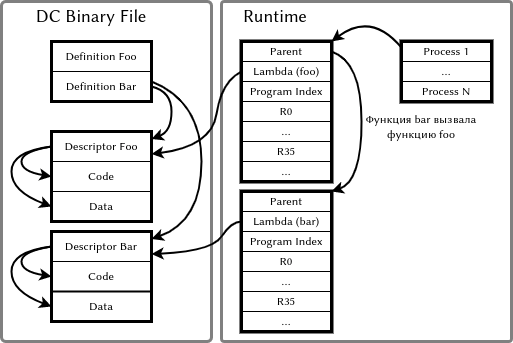

The diagram above was exported from draw.io. Its source (the exported page's mxGraphModel, read from the mxfile embedded in the PNG):
<mxGraphModel dx="771" dy="394" grid="1" gridSize="10" guides="1" tooltips="1" connect="1" arrows="1" fold="1" page="1" pageScale="1" pageWidth="850" pageHeight="1100" math="0" shadow="0">
  <root>
    <mxCell id="0" />
    <mxCell id="1" parent="0" />
    <mxCell id="nNdqbCmbbvy-mK_BeEJC-5" value="" style="rounded=1;whiteSpace=wrap;html=1;arcSize=2;strokeWidth=3;strokeColor=#808080;" parent="1" vertex="1">
      <mxGeometry x="70" y="240" width="210" height="340" as="geometry" />
    </mxCell>
    <mxCell id="nNdqbCmbbvy-mK_BeEJC-58" value="" style="rounded=1;whiteSpace=wrap;html=1;arcSize=1;strokeWidth=3;strokeColor=#808080;" parent="1" vertex="1">
      <mxGeometry x="290" y="240" width="290" height="340" as="geometry" />
    </mxCell>
    <mxCell id="nNdqbCmbbvy-mK_BeEJC-4" value="Definition Foo" style="rounded=0;whiteSpace=wrap;html=1;strokeWidth=1;" parent="1" vertex="1">
      <mxGeometry x="120" y="280" width="100" height="30" as="geometry" />
    </mxCell>
    <mxCell id="nNdqbCmbbvy-mK_BeEJC-6" value="Definition Bar" style="rounded=0;whiteSpace=wrap;html=1;strokeWidth=1;" parent="1" vertex="1">
      <mxGeometry x="120" y="310" width="100" height="30" as="geometry" />
    </mxCell>
    <mxCell id="nNdqbCmbbvy-mK_BeEJC-7" value="Descriptor Foo" style="rounded=0;whiteSpace=wrap;html=1;strokeWidth=1;" parent="1" vertex="1">
      <mxGeometry x="120" y="370" width="100" height="30" as="geometry" />
    </mxCell>
    <mxCell id="nNdqbCmbbvy-mK_BeEJC-8" value="Descriptor Bar" style="rounded=0;whiteSpace=wrap;html=1;strokeWidth=1;" parent="1" vertex="1">
      <mxGeometry x="120" y="470" width="100" height="30" as="geometry" />
    </mxCell>
    <mxCell id="nNdqbCmbbvy-mK_BeEJC-9" value="Code" style="rounded=0;whiteSpace=wrap;html=1;strokeWidth=1;" parent="1" vertex="1">
      <mxGeometry x="120" y="400" width="100" height="30" as="geometry" />
    </mxCell>
    <mxCell id="nNdqbCmbbvy-mK_BeEJC-10" value="Data" style="rounded=0;whiteSpace=wrap;html=1;strokeWidth=1;" parent="1" vertex="1">
      <mxGeometry x="120" y="430" width="100" height="30" as="geometry" />
    </mxCell>
    <mxCell id="nNdqbCmbbvy-mK_BeEJC-11" value="Code" style="rounded=0;whiteSpace=wrap;html=1;strokeWidth=1;" parent="1" vertex="1">
      <mxGeometry x="120" y="500" width="100" height="30" as="geometry" />
    </mxCell>
    <mxCell id="nNdqbCmbbvy-mK_BeEJC-12" value="Data" style="rounded=0;whiteSpace=wrap;html=1;strokeWidth=2;" parent="1" vertex="1">
      <mxGeometry x="120" y="530" width="100" height="30" as="geometry" />
    </mxCell>
    <mxCell id="nNdqbCmbbvy-mK_BeEJC-13" value="" style="curved=1;endArrow=classic;html=1;rounded=0;exitX=1;exitY=0.5;exitDx=0;exitDy=0;entryX=1;entryY=0.25;entryDx=0;entryDy=0;strokeWidth=2;" parent="1" source="nNdqbCmbbvy-mK_BeEJC-6" target="nNdqbCmbbvy-mK_BeEJC-7" edge="1">
      <mxGeometry width="50" height="50" relative="1" as="geometry">
        <mxPoint x="400" y="400" as="sourcePoint" />
        <mxPoint x="280" y="390" as="targetPoint" />
        <Array as="points">
          <mxPoint x="240" y="330" />
          <mxPoint x="240" y="370" />
        </Array>
      </mxGeometry>
    </mxCell>
    <mxCell id="nNdqbCmbbvy-mK_BeEJC-14" value="" style="curved=1;endArrow=classic;html=1;rounded=0;exitX=1;exitY=0.5;exitDx=0;exitDy=0;entryX=1;entryY=0.25;entryDx=0;entryDy=0;strokeWidth=2;" parent="1" target="nNdqbCmbbvy-mK_BeEJC-8" edge="1">
      <mxGeometry width="50" height="50" relative="1" as="geometry">
        <mxPoint x="220" y="320" as="sourcePoint" />
        <mxPoint x="220" y="380" as="targetPoint" />
        <Array as="points">
          <mxPoint x="270" y="340" />
          <mxPoint x="270" y="460" />
        </Array>
      </mxGeometry>
    </mxCell>
    <mxCell id="nNdqbCmbbvy-mK_BeEJC-17" value="" style="curved=1;endArrow=classic;html=1;rounded=0;exitX=0;exitY=0.5;exitDx=0;exitDy=0;entryX=0;entryY=0.5;entryDx=0;entryDy=0;strokeWidth=2;" parent="1" edge="1" target="nNdqbCmbbvy-mK_BeEJC-11" source="nNdqbCmbbvy-mK_BeEJC-8">
      <mxGeometry width="50" height="50" relative="1" as="geometry">
        <mxPoint x="100" y="485" as="sourcePoint" />
        <mxPoint x="100" y="515" as="targetPoint" />
        <Array as="points">
          <mxPoint x="90" y="490" />
          <mxPoint x="90" y="510" />
        </Array>
      </mxGeometry>
    </mxCell>
    <mxCell id="nNdqbCmbbvy-mK_BeEJC-18" value="" style="curved=1;endArrow=classic;html=1;rounded=0;strokeWidth=2;entryX=0;entryY=0.5;entryDx=0;entryDy=0;" parent="1" edge="1" target="nNdqbCmbbvy-mK_BeEJC-12">
      <mxGeometry width="50" height="50" relative="1" as="geometry">
        <mxPoint x="120" y="485" as="sourcePoint" />
        <mxPoint x="100" y="545" as="targetPoint" />
        <Array as="points">
          <mxPoint x="80" y="490" />
          <mxPoint x="80" y="530" />
        </Array>
      </mxGeometry>
    </mxCell>
    <mxCell id="nNdqbCmbbvy-mK_BeEJC-19" value="DC Binary File" style="text;html=1;strokeColor=none;fillColor=none;align=center;verticalAlign=middle;whiteSpace=wrap;rounded=0;fontSize=18;strokeWidth=2;" parent="1" vertex="1">
      <mxGeometry x="70" y="240" width="180" height="30" as="geometry" />
    </mxCell>
    <mxCell id="nNdqbCmbbvy-mK_BeEJC-21" value="" style="rounded=0;whiteSpace=wrap;html=1;fontSize=18;strokeWidth=4;" parent="1" vertex="1">
      <mxGeometry x="310" y="280" width="90" height="140" as="geometry" />
    </mxCell>
    <mxCell id="nNdqbCmbbvy-mK_BeEJC-24" value="Program Index" style="rounded=0;whiteSpace=wrap;html=1;fontSize=12;" parent="1" vertex="1">
      <mxGeometry x="310" y="320" width="90" height="20" as="geometry" />
    </mxCell>
    <mxCell id="nNdqbCmbbvy-mK_BeEJC-25" value="Lambda (foo)" style="rounded=0;whiteSpace=wrap;html=1;fontSize=12;" parent="1" vertex="1">
      <mxGeometry x="310" y="300" width="90" height="20" as="geometry" />
    </mxCell>
    <mxCell id="nNdqbCmbbvy-mK_BeEJC-26" value="Parent" style="rounded=0;whiteSpace=wrap;html=1;fontSize=12;" parent="1" vertex="1">
      <mxGeometry x="310" y="280" width="90" height="20" as="geometry" />
    </mxCell>
    <mxCell id="nNdqbCmbbvy-mK_BeEJC-27" value="" style="rounded=0;whiteSpace=wrap;html=1;fontSize=18;strokeWidth=4;" parent="1" vertex="1">
      <mxGeometry x="310" y="430" width="90" height="140" as="geometry" />
    </mxCell>
    <mxCell id="nNdqbCmbbvy-mK_BeEJC-35" value="R0" style="rounded=0;whiteSpace=wrap;html=1;fontSize=12;" parent="1" vertex="1">
      <mxGeometry x="310" y="340" width="90" height="20" as="geometry" />
    </mxCell>
    <mxCell id="nNdqbCmbbvy-mK_BeEJC-36" value="..." style="rounded=0;whiteSpace=wrap;html=1;fontSize=12;" parent="1" vertex="1">
      <mxGeometry x="310" y="360" width="90" height="20" as="geometry" />
    </mxCell>
    <mxCell id="nNdqbCmbbvy-mK_BeEJC-37" value="R35" style="rounded=0;whiteSpace=wrap;html=1;fontSize=12;" parent="1" vertex="1">
      <mxGeometry x="310" y="380" width="90" height="20" as="geometry" />
    </mxCell>
    <mxCell id="nNdqbCmbbvy-mK_BeEJC-38" value="..." style="rounded=0;whiteSpace=wrap;html=1;fontSize=12;" parent="1" vertex="1">
      <mxGeometry x="310" y="400" width="90" height="20" as="geometry" />
    </mxCell>
    <mxCell id="nNdqbCmbbvy-mK_BeEJC-39" value="Program Index" style="rounded=0;whiteSpace=wrap;html=1;fontSize=12;" parent="1" vertex="1">
      <mxGeometry x="310" y="470" width="90" height="20" as="geometry" />
    </mxCell>
    <mxCell id="nNdqbCmbbvy-mK_BeEJC-40" value="Lambda (bar)" style="rounded=0;whiteSpace=wrap;html=1;fontSize=12;" parent="1" vertex="1">
      <mxGeometry x="310" y="450" width="90" height="20" as="geometry" />
    </mxCell>
    <mxCell id="nNdqbCmbbvy-mK_BeEJC-41" value="Parent" style="rounded=0;whiteSpace=wrap;html=1;fontSize=12;" parent="1" vertex="1">
      <mxGeometry x="310" y="430" width="90" height="20" as="geometry" />
    </mxCell>
    <mxCell id="nNdqbCmbbvy-mK_BeEJC-42" value="R0" style="rounded=0;whiteSpace=wrap;html=1;fontSize=12;" parent="1" vertex="1">
      <mxGeometry x="310" y="490" width="90" height="20" as="geometry" />
    </mxCell>
    <mxCell id="nNdqbCmbbvy-mK_BeEJC-43" value="..." style="rounded=0;whiteSpace=wrap;html=1;fontSize=12;" parent="1" vertex="1">
      <mxGeometry x="310" y="510" width="90" height="20" as="geometry" />
    </mxCell>
    <mxCell id="nNdqbCmbbvy-mK_BeEJC-44" value="R35" style="rounded=0;whiteSpace=wrap;html=1;fontSize=12;" parent="1" vertex="1">
      <mxGeometry x="310" y="530" width="90" height="20" as="geometry" />
    </mxCell>
    <mxCell id="nNdqbCmbbvy-mK_BeEJC-45" value="..." style="rounded=0;whiteSpace=wrap;html=1;fontSize=12;" parent="1" vertex="1">
      <mxGeometry x="310" y="550" width="90" height="20" as="geometry" />
    </mxCell>
    <mxCell id="nNdqbCmbbvy-mK_BeEJC-48" value="" style="rounded=0;whiteSpace=wrap;html=1;fontSize=18;strokeWidth=4;" parent="1" vertex="1">
      <mxGeometry x="470" y="280" width="90" height="60" as="geometry" />
    </mxCell>
    <mxCell id="nNdqbCmbbvy-mK_BeEJC-49" value="Process N" style="rounded=0;whiteSpace=wrap;html=1;fontSize=12;" parent="1" vertex="1">
      <mxGeometry x="470" y="320" width="90" height="20" as="geometry" />
    </mxCell>
    <mxCell id="nNdqbCmbbvy-mK_BeEJC-50" value="..." style="rounded=0;whiteSpace=wrap;html=1;fontSize=12;" parent="1" vertex="1">
      <mxGeometry x="470" y="300" width="90" height="20" as="geometry" />
    </mxCell>
    <mxCell id="nNdqbCmbbvy-mK_BeEJC-51" value="Process 1" style="rounded=0;whiteSpace=wrap;html=1;fontSize=12;" parent="1" vertex="1">
      <mxGeometry x="470" y="280" width="90" height="20" as="geometry" />
    </mxCell>
    <mxCell id="nNdqbCmbbvy-mK_BeEJC-56" value="" style="curved=1;endArrow=classic;html=1;rounded=0;fontSize=12;entryX=1;entryY=0;entryDx=0;entryDy=0;exitX=0.003;exitY=0.107;exitDx=0;exitDy=0;exitPerimeter=0;strokeWidth=2;" parent="1" source="nNdqbCmbbvy-mK_BeEJC-48" target="eOwZlxsTzjvimhjSINGB-7" edge="1">
      <mxGeometry width="50" height="50" relative="1" as="geometry">
        <mxPoint x="240" y="450" as="sourcePoint" />
        <mxPoint x="290" y="400" as="targetPoint" />
        <Array as="points">
          <mxPoint x="440" y="250" />
        </Array>
      </mxGeometry>
    </mxCell>
    <mxCell id="nNdqbCmbbvy-mK_BeEJC-57" value="" style="curved=1;endArrow=classic;html=1;rounded=0;fontSize=12;entryX=1;entryY=0;entryDx=0;entryDy=0;exitX=1;exitY=0.5;exitDx=0;exitDy=0;strokeWidth=2;" parent="1" source="nNdqbCmbbvy-mK_BeEJC-26" target="nNdqbCmbbvy-mK_BeEJC-41" edge="1">
      <mxGeometry width="50" height="50" relative="1" as="geometry">
        <mxPoint x="240" y="450" as="sourcePoint" />
        <mxPoint x="290" y="400" as="targetPoint" />
        <Array as="points">
          <mxPoint x="430" y="300" />
          <mxPoint x="430" y="420" />
        </Array>
      </mxGeometry>
    </mxCell>
    <mxCell id="nNdqbCmbbvy-mK_BeEJC-60" value="" style="curved=1;endArrow=classic;html=1;rounded=0;fontSize=12;exitX=0;exitY=0.5;exitDx=0;exitDy=0;entryX=1;entryY=0.75;entryDx=0;entryDy=0;strokeWidth=2;" parent="1" source="nNdqbCmbbvy-mK_BeEJC-40" target="nNdqbCmbbvy-mK_BeEJC-8" edge="1">
      <mxGeometry width="50" height="50" relative="1" as="geometry">
        <mxPoint x="290" y="450" as="sourcePoint" />
        <mxPoint x="340" y="400" as="targetPoint" />
        <Array as="points">
          <mxPoint x="300" y="460" />
          <mxPoint x="280" y="490" />
        </Array>
      </mxGeometry>
    </mxCell>
    <mxCell id="nNdqbCmbbvy-mK_BeEJC-61" value="" style="curved=1;endArrow=classic;html=1;rounded=0;fontSize=12;exitX=0;exitY=0.5;exitDx=0;exitDy=0;entryX=1;entryY=0.75;entryDx=0;entryDy=0;strokeWidth=2;" parent="1" source="nNdqbCmbbvy-mK_BeEJC-25" target="nNdqbCmbbvy-mK_BeEJC-7" edge="1">
      <mxGeometry width="50" height="50" relative="1" as="geometry">
        <mxPoint x="370" y="470" as="sourcePoint" />
        <mxPoint x="230" y="502.5" as="targetPoint" />
        <Array as="points">
          <mxPoint x="290" y="320" />
          <mxPoint x="280" y="385" />
        </Array>
      </mxGeometry>
    </mxCell>
    <mxCell id="nNdqbCmbbvy-mK_BeEJC-62" value="Runtime" style="text;html=1;strokeColor=none;fillColor=none;align=left;verticalAlign=middle;whiteSpace=wrap;rounded=0;fontSize=18;" parent="1" vertex="1">
      <mxGeometry x="310" y="240" width="180" height="30" as="geometry" />
    </mxCell>
    <mxCell id="nNdqbCmbbvy-mK_BeEJC-63" value="Функция bar вызвала функцию foo" style="text;html=1;strokeColor=none;fillColor=none;align=center;verticalAlign=middle;whiteSpace=wrap;rounded=0;dashed=1;fontSize=12;" parent="1" vertex="1">
      <mxGeometry x="430" y="350" width="120" height="30" as="geometry" />
    </mxCell>
    <mxCell id="eOwZlxsTzjvimhjSINGB-1" value="" style="curved=1;endArrow=classic;html=1;rounded=0;exitX=0;exitY=0.5;exitDx=0;exitDy=0;entryX=0;entryY=0.5;entryDx=0;entryDy=0;strokeWidth=2;" edge="1" parent="1">
      <mxGeometry width="50" height="50" relative="1" as="geometry">
        <mxPoint x="120" y="385.0000000000001" as="sourcePoint" />
        <mxPoint x="120" y="415.0000000000001" as="targetPoint" />
        <Array as="points">
          <mxPoint x="90" y="390" />
          <mxPoint x="90" y="410" />
        </Array>
      </mxGeometry>
    </mxCell>
    <mxCell id="eOwZlxsTzjvimhjSINGB-2" value="" style="curved=1;endArrow=classic;html=1;rounded=0;strokeWidth=2;entryX=0;entryY=0.5;entryDx=0;entryDy=0;" edge="1" parent="1">
      <mxGeometry width="50" height="50" relative="1" as="geometry">
        <mxPoint x="120" y="385.0000000000001" as="sourcePoint" />
        <mxPoint x="120" y="445.0000000000001" as="targetPoint" />
        <Array as="points">
          <mxPoint x="80" y="390" />
          <mxPoint x="80" y="430" />
        </Array>
      </mxGeometry>
    </mxCell>
    <mxCell id="eOwZlxsTzjvimhjSINGB-3" value="" style="rounded=0;whiteSpace=wrap;html=1;strokeColor=#000000;strokeWidth=3;fillColor=none;" vertex="1" parent="1">
      <mxGeometry x="120" y="280" width="100" height="60" as="geometry" />
    </mxCell>
    <mxCell id="eOwZlxsTzjvimhjSINGB-4" value="" style="rounded=0;whiteSpace=wrap;html=1;strokeColor=#000000;strokeWidth=3;fillColor=none;" vertex="1" parent="1">
      <mxGeometry x="120" y="370" width="100" height="90" as="geometry" />
    </mxCell>
    <mxCell id="eOwZlxsTzjvimhjSINGB-5" value="" style="rounded=0;whiteSpace=wrap;html=1;strokeColor=#000000;strokeWidth=3;fillColor=none;fontStyle=1" vertex="1" parent="1">
      <mxGeometry x="120" y="470" width="100" height="90" as="geometry" />
    </mxCell>
    <mxCell id="eOwZlxsTzjvimhjSINGB-6" value="" style="rounded=0;whiteSpace=wrap;html=1;strokeColor=#000000;strokeWidth=3;fillColor=none;" vertex="1" parent="1">
      <mxGeometry x="310" y="430" width="90" height="140" as="geometry" />
    </mxCell>
    <mxCell id="eOwZlxsTzjvimhjSINGB-7" value="" style="rounded=0;whiteSpace=wrap;html=1;strokeColor=#000000;strokeWidth=3;fillColor=none;" vertex="1" parent="1">
      <mxGeometry x="310" y="280" width="90" height="140" as="geometry" />
    </mxCell>
    <mxCell id="eOwZlxsTzjvimhjSINGB-8" value="" style="rounded=0;whiteSpace=wrap;html=1;strokeColor=#000000;strokeWidth=3;fillColor=none;" vertex="1" parent="1">
      <mxGeometry x="470" y="280" width="90" height="60" as="geometry" />
    </mxCell>
  </root>
</mxGraphModel>